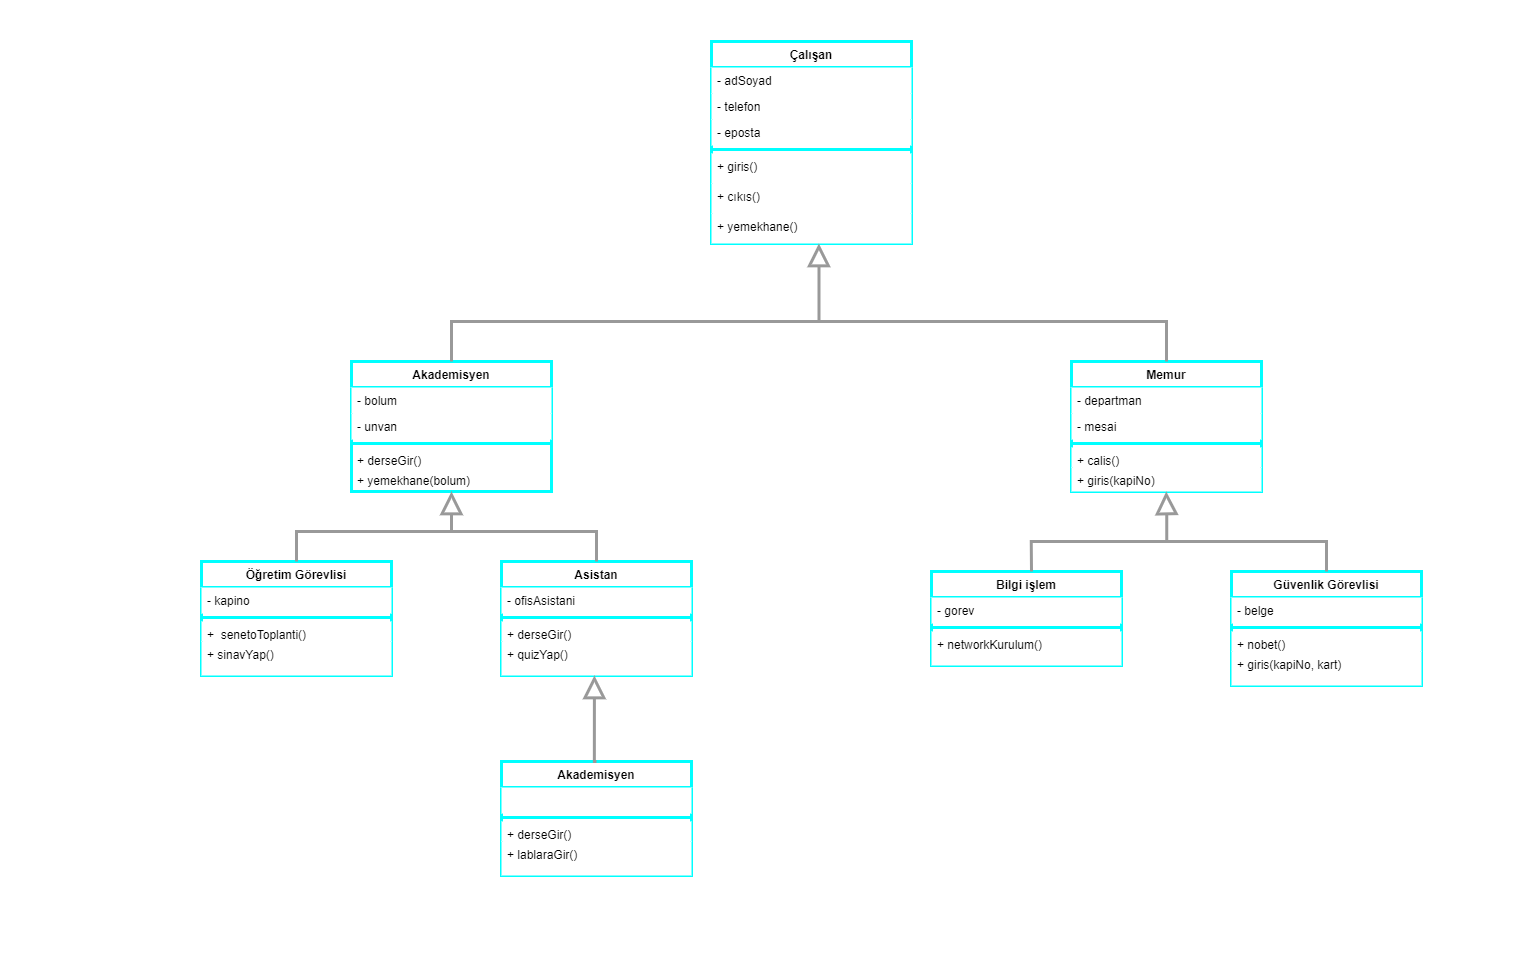

The diagram above was exported from draw.io. Its source (the exported page's mxGraphModel, read from the mxfile embedded in the PNG):
<mxGraphModel dx="3151" dy="2094" grid="1" gridSize="10" guides="1" tooltips="1" connect="1" arrows="1" fold="1" page="1" pageScale="1" pageWidth="1600" pageHeight="1200" background="#ffffff" math="0" shadow="0">
  <root>
    <mxCell id="0" />
    <mxCell id="1" parent="0" />
    <mxCell id="-CxnGgd0vYcUur6MD4t9-125" value="" style="html=1;strokeColor=none;strokeWidth=3;fillColor=default;" vertex="1" parent="1">
      <mxGeometry x="-350" width="1520" height="950" as="geometry" />
    </mxCell>
    <mxCell id="-CxnGgd0vYcUur6MD4t9-49" value="Çalışan" style="swimlane;fontStyle=1;align=center;verticalAlign=top;childLayout=stackLayout;horizontal=1;startSize=26;horizontalStack=0;resizeParent=1;resizeParentMax=0;resizeLast=0;collapsible=1;marginBottom=0;strokeColor=#00FFFF;strokeWidth=3;" vertex="1" parent="1">
      <mxGeometry x="360" y="40" width="200" height="202" as="geometry" />
    </mxCell>
    <mxCell id="-CxnGgd0vYcUur6MD4t9-50" value="- adSoyad" style="text;strokeColor=none;fillColor=default;align=left;verticalAlign=top;spacingLeft=4;spacingRight=4;overflow=hidden;rotatable=0;points=[[0,0.5],[1,0.5]];portConstraint=eastwest;" vertex="1" parent="-CxnGgd0vYcUur6MD4t9-49">
      <mxGeometry y="26" width="200" height="26" as="geometry" />
    </mxCell>
    <mxCell id="-CxnGgd0vYcUur6MD4t9-53" value="- telefon" style="text;strokeColor=none;fillColor=default;align=left;verticalAlign=top;spacingLeft=4;spacingRight=4;overflow=hidden;rotatable=0;points=[[0,0.5],[1,0.5]];portConstraint=eastwest;" vertex="1" parent="-CxnGgd0vYcUur6MD4t9-49">
      <mxGeometry y="52" width="200" height="26" as="geometry" />
    </mxCell>
    <mxCell id="-CxnGgd0vYcUur6MD4t9-54" value="- eposta" style="text;strokeColor=none;fillColor=default;align=left;verticalAlign=top;spacingLeft=4;spacingRight=4;overflow=hidden;rotatable=0;points=[[0,0.5],[1,0.5]];portConstraint=eastwest;" vertex="1" parent="-CxnGgd0vYcUur6MD4t9-49">
      <mxGeometry y="78" width="200" height="26" as="geometry" />
    </mxCell>
    <mxCell id="-CxnGgd0vYcUur6MD4t9-51" value="" style="line;strokeWidth=3;fillColor=none;align=left;verticalAlign=middle;spacingTop=-1;spacingLeft=3;spacingRight=3;rotatable=0;labelPosition=right;points=[];portConstraint=eastwest;strokeColor=#00FFFF;" vertex="1" parent="-CxnGgd0vYcUur6MD4t9-49">
      <mxGeometry y="104" width="200" height="8" as="geometry" />
    </mxCell>
    <mxCell id="-CxnGgd0vYcUur6MD4t9-52" value="+ giris()" style="text;strokeColor=none;fillColor=default;align=left;verticalAlign=top;spacingLeft=4;spacingRight=4;overflow=hidden;rotatable=0;points=[[0,0.5],[1,0.5]];portConstraint=eastwest;" vertex="1" parent="-CxnGgd0vYcUur6MD4t9-49">
      <mxGeometry y="112" width="200" height="30" as="geometry" />
    </mxCell>
    <mxCell id="-CxnGgd0vYcUur6MD4t9-55" value="+ cıkıs()" style="text;strokeColor=none;fillColor=default;align=left;verticalAlign=top;spacingLeft=4;spacingRight=4;overflow=hidden;rotatable=0;points=[[0,0.5],[1,0.5]];portConstraint=eastwest;" vertex="1" parent="-CxnGgd0vYcUur6MD4t9-49">
      <mxGeometry y="142" width="200" height="30" as="geometry" />
    </mxCell>
    <mxCell id="-CxnGgd0vYcUur6MD4t9-56" value="+ yemekhane()" style="text;strokeColor=none;fillColor=#FFFFFF;align=left;verticalAlign=top;spacingLeft=4;spacingRight=4;overflow=hidden;rotatable=0;points=[[0,0.5],[1,0.5]];portConstraint=eastwest;" vertex="1" parent="-CxnGgd0vYcUur6MD4t9-49">
      <mxGeometry y="172" width="200" height="30" as="geometry" />
    </mxCell>
    <mxCell id="-CxnGgd0vYcUur6MD4t9-57" value="Akademisyen" style="swimlane;fontStyle=1;align=center;verticalAlign=top;childLayout=stackLayout;horizontal=1;startSize=26;horizontalStack=0;resizeParent=1;resizeParentMax=0;resizeLast=0;collapsible=1;marginBottom=0;strokeColor=#00FFFF;strokeWidth=3;fillColor=#FFFFFF;" vertex="1" parent="1">
      <mxGeometry y="360" width="200" height="130" as="geometry" />
    </mxCell>
    <mxCell id="-CxnGgd0vYcUur6MD4t9-58" value="- bolum" style="text;strokeColor=none;fillColor=default;align=left;verticalAlign=top;spacingLeft=4;spacingRight=4;overflow=hidden;rotatable=0;points=[[0,0.5],[1,0.5]];portConstraint=eastwest;" vertex="1" parent="-CxnGgd0vYcUur6MD4t9-57">
      <mxGeometry y="26" width="200" height="26" as="geometry" />
    </mxCell>
    <mxCell id="-CxnGgd0vYcUur6MD4t9-65" value="- unvan" style="text;strokeColor=none;fillColor=default;align=left;verticalAlign=top;spacingLeft=4;spacingRight=4;overflow=hidden;rotatable=0;points=[[0,0.5],[1,0.5]];portConstraint=eastwest;" vertex="1" parent="-CxnGgd0vYcUur6MD4t9-57">
      <mxGeometry y="52" width="200" height="26" as="geometry" />
    </mxCell>
    <mxCell id="-CxnGgd0vYcUur6MD4t9-59" value="" style="line;strokeWidth=3;fillColor=none;align=left;verticalAlign=middle;spacingTop=-1;spacingLeft=3;spacingRight=3;rotatable=0;labelPosition=right;points=[];portConstraint=eastwest;strokeColor=#00FFFF;" vertex="1" parent="-CxnGgd0vYcUur6MD4t9-57">
      <mxGeometry y="78" width="200" height="8" as="geometry" />
    </mxCell>
    <mxCell id="-CxnGgd0vYcUur6MD4t9-66" value="+ derseGir()" style="text;strokeColor=none;fillColor=none;align=left;verticalAlign=top;spacingLeft=4;spacingRight=4;overflow=hidden;rotatable=0;points=[[0,0.5],[1,0.5]];portConstraint=eastwest;" vertex="1" parent="-CxnGgd0vYcUur6MD4t9-57">
      <mxGeometry y="86" width="200" height="20" as="geometry" />
    </mxCell>
    <mxCell id="-CxnGgd0vYcUur6MD4t9-60" value="+ yemekhane(bolum)" style="text;strokeColor=none;fillColor=none;align=left;verticalAlign=top;spacingLeft=4;spacingRight=4;overflow=hidden;rotatable=0;points=[[0,0.5],[1,0.5]];portConstraint=eastwest;" vertex="1" parent="-CxnGgd0vYcUur6MD4t9-57">
      <mxGeometry y="106" width="200" height="24" as="geometry" />
    </mxCell>
    <mxCell id="-CxnGgd0vYcUur6MD4t9-67" value="Memur" style="swimlane;fontStyle=1;align=center;verticalAlign=top;childLayout=stackLayout;horizontal=1;startSize=26;horizontalStack=0;resizeParent=1;resizeParentMax=0;resizeLast=0;collapsible=1;marginBottom=0;strokeColor=#00FFFF;strokeWidth=3;fillColor=#FFFFFF;" vertex="1" parent="1">
      <mxGeometry x="720" y="360" width="190" height="130" as="geometry" />
    </mxCell>
    <mxCell id="-CxnGgd0vYcUur6MD4t9-68" value="- departman" style="text;strokeColor=none;fillColor=default;align=left;verticalAlign=top;spacingLeft=4;spacingRight=4;overflow=hidden;rotatable=0;points=[[0,0.5],[1,0.5]];portConstraint=eastwest;" vertex="1" parent="-CxnGgd0vYcUur6MD4t9-67">
      <mxGeometry y="26" width="190" height="26" as="geometry" />
    </mxCell>
    <mxCell id="-CxnGgd0vYcUur6MD4t9-69" value="- mesai" style="text;strokeColor=none;fillColor=default;align=left;verticalAlign=top;spacingLeft=4;spacingRight=4;overflow=hidden;rotatable=0;points=[[0,0.5],[1,0.5]];portConstraint=eastwest;" vertex="1" parent="-CxnGgd0vYcUur6MD4t9-67">
      <mxGeometry y="52" width="190" height="26" as="geometry" />
    </mxCell>
    <mxCell id="-CxnGgd0vYcUur6MD4t9-70" value="" style="line;strokeWidth=3;fillColor=none;align=left;verticalAlign=middle;spacingTop=-1;spacingLeft=3;spacingRight=3;rotatable=0;labelPosition=right;points=[];portConstraint=eastwest;strokeColor=#00FFFF;" vertex="1" parent="-CxnGgd0vYcUur6MD4t9-67">
      <mxGeometry y="78" width="190" height="8" as="geometry" />
    </mxCell>
    <mxCell id="-CxnGgd0vYcUur6MD4t9-71" value="+ calis()" style="text;strokeColor=none;fillColor=default;align=left;verticalAlign=top;spacingLeft=4;spacingRight=4;overflow=hidden;rotatable=0;points=[[0,0.5],[1,0.5]];portConstraint=eastwest;" vertex="1" parent="-CxnGgd0vYcUur6MD4t9-67">
      <mxGeometry y="86" width="190" height="20" as="geometry" />
    </mxCell>
    <mxCell id="-CxnGgd0vYcUur6MD4t9-72" value="+ giris(kapiNo)" style="text;strokeColor=none;fillColor=default;align=left;verticalAlign=top;spacingLeft=4;spacingRight=4;overflow=hidden;rotatable=0;points=[[0,0.5],[1,0.5]];portConstraint=eastwest;" vertex="1" parent="-CxnGgd0vYcUur6MD4t9-67">
      <mxGeometry y="106" width="190" height="24" as="geometry" />
    </mxCell>
    <mxCell id="-CxnGgd0vYcUur6MD4t9-73" value="" style="endArrow=block;endSize=16;endFill=0;html=1;rounded=0;edgeStyle=orthogonalEdgeStyle;strokeColor=#999999;strokeWidth=3;exitX=0.5;exitY=0;exitDx=0;exitDy=0;entryX=0.537;entryY=1;entryDx=0;entryDy=0;entryPerimeter=0;" edge="1" parent="1" source="-CxnGgd0vYcUur6MD4t9-67" target="-CxnGgd0vYcUur6MD4t9-56">
      <mxGeometry width="160" relative="1" as="geometry">
        <mxPoint x="720" y="320" as="sourcePoint" />
        <mxPoint x="470" y="240" as="targetPoint" />
        <Array as="points">
          <mxPoint x="815" y="320" />
          <mxPoint x="467" y="320" />
        </Array>
      </mxGeometry>
    </mxCell>
    <mxCell id="-CxnGgd0vYcUur6MD4t9-74" value="" style="endArrow=none;html=1;edgeStyle=orthogonalEdgeStyle;rounded=0;strokeColor=#999999;strokeWidth=3;exitX=0.5;exitY=0;exitDx=0;exitDy=0;" edge="1" parent="1" source="-CxnGgd0vYcUur6MD4t9-57">
      <mxGeometry relative="1" as="geometry">
        <mxPoint x="310" y="300" as="sourcePoint" />
        <mxPoint x="470" y="320" as="targetPoint" />
        <Array as="points">
          <mxPoint x="305" y="320" />
          <mxPoint x="470" y="320" />
        </Array>
      </mxGeometry>
    </mxCell>
    <mxCell id="-CxnGgd0vYcUur6MD4t9-78" value="Öğretim Görevlisi" style="swimlane;fontStyle=1;align=center;verticalAlign=top;childLayout=stackLayout;horizontal=1;startSize=26;horizontalStack=0;resizeParent=1;resizeParentMax=0;resizeLast=0;collapsible=1;marginBottom=0;strokeColor=#00FFFF;strokeWidth=3;fillColor=#FFFFFF;" vertex="1" parent="1">
      <mxGeometry x="-150" y="560" width="190" height="114" as="geometry" />
    </mxCell>
    <mxCell id="-CxnGgd0vYcUur6MD4t9-79" value="- kapino" style="text;strokeColor=none;fillColor=default;align=left;verticalAlign=top;spacingLeft=4;spacingRight=4;overflow=hidden;rotatable=0;points=[[0,0.5],[1,0.5]];portConstraint=eastwest;" vertex="1" parent="-CxnGgd0vYcUur6MD4t9-78">
      <mxGeometry y="26" width="190" height="26" as="geometry" />
    </mxCell>
    <mxCell id="-CxnGgd0vYcUur6MD4t9-81" value="" style="line;strokeWidth=3;fillColor=none;align=left;verticalAlign=middle;spacingTop=-1;spacingLeft=3;spacingRight=3;rotatable=0;labelPosition=right;points=[];portConstraint=eastwest;strokeColor=#00FFFF;" vertex="1" parent="-CxnGgd0vYcUur6MD4t9-78">
      <mxGeometry y="52" width="190" height="8" as="geometry" />
    </mxCell>
    <mxCell id="-CxnGgd0vYcUur6MD4t9-82" value="+  senetoToplanti()" style="text;strokeColor=none;fillColor=default;align=left;verticalAlign=top;spacingLeft=4;spacingRight=4;overflow=hidden;rotatable=0;points=[[0,0.5],[1,0.5]];portConstraint=eastwest;" vertex="1" parent="-CxnGgd0vYcUur6MD4t9-78">
      <mxGeometry y="60" width="190" height="20" as="geometry" />
    </mxCell>
    <mxCell id="-CxnGgd0vYcUur6MD4t9-83" value="+ sinavYap()" style="text;strokeColor=none;fillColor=default;align=left;verticalAlign=top;spacingLeft=4;spacingRight=4;overflow=hidden;rotatable=0;points=[[0,0.5],[1,0.5]];portConstraint=eastwest;" vertex="1" parent="-CxnGgd0vYcUur6MD4t9-78">
      <mxGeometry y="80" width="190" height="34" as="geometry" />
    </mxCell>
    <mxCell id="-CxnGgd0vYcUur6MD4t9-90" value="Asistan" style="swimlane;fontStyle=1;align=center;verticalAlign=top;childLayout=stackLayout;horizontal=1;startSize=26;horizontalStack=0;resizeParent=1;resizeParentMax=0;resizeLast=0;collapsible=1;marginBottom=0;strokeColor=#00FFFF;strokeWidth=3;fillColor=#FFFFFF;" vertex="1" parent="1">
      <mxGeometry x="150" y="560" width="190" height="114" as="geometry" />
    </mxCell>
    <mxCell id="-CxnGgd0vYcUur6MD4t9-91" value="- ofisAsistani" style="text;strokeColor=none;fillColor=default;align=left;verticalAlign=top;spacingLeft=4;spacingRight=4;overflow=hidden;rotatable=0;points=[[0,0.5],[1,0.5]];portConstraint=eastwest;" vertex="1" parent="-CxnGgd0vYcUur6MD4t9-90">
      <mxGeometry y="26" width="190" height="26" as="geometry" />
    </mxCell>
    <mxCell id="-CxnGgd0vYcUur6MD4t9-93" value="" style="line;strokeWidth=3;fillColor=none;align=left;verticalAlign=middle;spacingTop=-1;spacingLeft=3;spacingRight=3;rotatable=0;labelPosition=right;points=[];portConstraint=eastwest;strokeColor=#00FFFF;" vertex="1" parent="-CxnGgd0vYcUur6MD4t9-90">
      <mxGeometry y="52" width="190" height="8" as="geometry" />
    </mxCell>
    <mxCell id="-CxnGgd0vYcUur6MD4t9-94" value="+ derseGir()" style="text;strokeColor=none;fillColor=default;align=left;verticalAlign=top;spacingLeft=4;spacingRight=4;overflow=hidden;rotatable=0;points=[[0,0.5],[1,0.5]];portConstraint=eastwest;" vertex="1" parent="-CxnGgd0vYcUur6MD4t9-90">
      <mxGeometry y="60" width="190" height="20" as="geometry" />
    </mxCell>
    <mxCell id="-CxnGgd0vYcUur6MD4t9-95" value="+ quizYap()" style="text;strokeColor=none;fillColor=default;align=left;verticalAlign=top;spacingLeft=4;spacingRight=4;overflow=hidden;rotatable=0;points=[[0,0.5],[1,0.5]];portConstraint=eastwest;" vertex="1" parent="-CxnGgd0vYcUur6MD4t9-90">
      <mxGeometry y="80" width="190" height="34" as="geometry" />
    </mxCell>
    <mxCell id="-CxnGgd0vYcUur6MD4t9-96" value="" style="endArrow=block;endSize=16;endFill=0;html=1;rounded=0;strokeColor=#999999;strokeWidth=3;edgeStyle=orthogonalEdgeStyle;exitX=0.5;exitY=0;exitDx=0;exitDy=0;" edge="1" parent="1" source="-CxnGgd0vYcUur6MD4t9-78">
      <mxGeometry width="160" relative="1" as="geometry">
        <mxPoint x="90" y="540" as="sourcePoint" />
        <mxPoint x="100" y="490" as="targetPoint" />
        <Array as="points">
          <mxPoint x="-55" y="530" />
          <mxPoint x="100" y="530" />
        </Array>
      </mxGeometry>
    </mxCell>
    <mxCell id="-CxnGgd0vYcUur6MD4t9-97" value="" style="endArrow=none;html=1;edgeStyle=orthogonalEdgeStyle;rounded=0;strokeColor=#999999;strokeWidth=3;entryX=0.5;entryY=0;entryDx=0;entryDy=0;" edge="1" parent="1" target="-CxnGgd0vYcUur6MD4t9-90">
      <mxGeometry relative="1" as="geometry">
        <mxPoint x="90" y="530" as="sourcePoint" />
        <mxPoint x="250" y="530" as="targetPoint" />
      </mxGeometry>
    </mxCell>
    <mxCell id="-CxnGgd0vYcUur6MD4t9-100" value="Akademisyen" style="swimlane;fontStyle=1;align=center;verticalAlign=top;childLayout=stackLayout;horizontal=1;startSize=26;horizontalStack=0;resizeParent=1;resizeParentMax=0;resizeLast=0;collapsible=1;marginBottom=0;strokeColor=#00FFFF;strokeWidth=3;fillColor=#FFFFFF;" vertex="1" parent="1">
      <mxGeometry x="150" y="760" width="190" height="114" as="geometry" />
    </mxCell>
    <mxCell id="-CxnGgd0vYcUur6MD4t9-102" value="" style="text;strokeColor=none;fillColor=default;align=left;verticalAlign=top;spacingLeft=4;spacingRight=4;overflow=hidden;rotatable=0;points=[[0,0.5],[1,0.5]];portConstraint=eastwest;" vertex="1" parent="-CxnGgd0vYcUur6MD4t9-100">
      <mxGeometry y="26" width="190" height="26" as="geometry" />
    </mxCell>
    <mxCell id="-CxnGgd0vYcUur6MD4t9-103" value="" style="line;strokeWidth=3;fillColor=none;align=left;verticalAlign=middle;spacingTop=-1;spacingLeft=3;spacingRight=3;rotatable=0;labelPosition=right;points=[];portConstraint=eastwest;strokeColor=#00FFFF;" vertex="1" parent="-CxnGgd0vYcUur6MD4t9-100">
      <mxGeometry y="52" width="190" height="8" as="geometry" />
    </mxCell>
    <mxCell id="-CxnGgd0vYcUur6MD4t9-104" value="+ derseGir()" style="text;strokeColor=none;fillColor=default;align=left;verticalAlign=top;spacingLeft=4;spacingRight=4;overflow=hidden;rotatable=0;points=[[0,0.5],[1,0.5]];portConstraint=eastwest;" vertex="1" parent="-CxnGgd0vYcUur6MD4t9-100">
      <mxGeometry y="60" width="190" height="20" as="geometry" />
    </mxCell>
    <mxCell id="-CxnGgd0vYcUur6MD4t9-105" value="+ lablaraGir()" style="text;strokeColor=none;fillColor=default;align=left;verticalAlign=top;spacingLeft=4;spacingRight=4;overflow=hidden;rotatable=0;points=[[0,0.5],[1,0.5]];portConstraint=eastwest;" vertex="1" parent="-CxnGgd0vYcUur6MD4t9-100">
      <mxGeometry y="80" width="190" height="34" as="geometry" />
    </mxCell>
    <mxCell id="-CxnGgd0vYcUur6MD4t9-106" value="" style="endArrow=block;endSize=16;endFill=0;html=1;rounded=0;strokeColor=#999999;strokeWidth=3;edgeStyle=orthogonalEdgeStyle;entryX=0.489;entryY=1;entryDx=0;entryDy=0;entryPerimeter=0;exitX=0.5;exitY=0;exitDx=0;exitDy=0;" edge="1" parent="1" source="-CxnGgd0vYcUur6MD4t9-100" target="-CxnGgd0vYcUur6MD4t9-95">
      <mxGeometry width="160" relative="1" as="geometry">
        <mxPoint x="140" y="710" as="sourcePoint" />
        <mxPoint x="250" y="710" as="targetPoint" />
        <Array as="points">
          <mxPoint x="243" y="760" />
        </Array>
      </mxGeometry>
    </mxCell>
    <mxCell id="-CxnGgd0vYcUur6MD4t9-107" value="Bilgi işlem" style="swimlane;fontStyle=1;align=center;verticalAlign=top;childLayout=stackLayout;horizontal=1;startSize=26;horizontalStack=0;resizeParent=1;resizeParentMax=0;resizeLast=0;collapsible=1;marginBottom=0;strokeColor=#00FFFF;strokeWidth=3;fillColor=#FFFFFF;" vertex="1" parent="1">
      <mxGeometry x="580" y="570" width="190" height="94" as="geometry" />
    </mxCell>
    <mxCell id="-CxnGgd0vYcUur6MD4t9-108" value="- gorev" style="text;strokeColor=none;fillColor=default;align=left;verticalAlign=top;spacingLeft=4;spacingRight=4;overflow=hidden;rotatable=0;points=[[0,0.5],[1,0.5]];portConstraint=eastwest;" vertex="1" parent="-CxnGgd0vYcUur6MD4t9-107">
      <mxGeometry y="26" width="190" height="26" as="geometry" />
    </mxCell>
    <mxCell id="-CxnGgd0vYcUur6MD4t9-109" value="" style="line;strokeWidth=3;fillColor=none;align=left;verticalAlign=middle;spacingTop=-1;spacingLeft=3;spacingRight=3;rotatable=0;labelPosition=right;points=[];portConstraint=eastwest;strokeColor=#00FFFF;" vertex="1" parent="-CxnGgd0vYcUur6MD4t9-107">
      <mxGeometry y="52" width="190" height="8" as="geometry" />
    </mxCell>
    <mxCell id="-CxnGgd0vYcUur6MD4t9-111" value="+ networkKurulum()" style="text;strokeColor=none;fillColor=default;align=left;verticalAlign=top;spacingLeft=4;spacingRight=4;overflow=hidden;rotatable=0;points=[[0,0.5],[1,0.5]];portConstraint=eastwest;" vertex="1" parent="-CxnGgd0vYcUur6MD4t9-107">
      <mxGeometry y="60" width="190" height="34" as="geometry" />
    </mxCell>
    <mxCell id="-CxnGgd0vYcUur6MD4t9-112" value="Güvenlik Görevlisi" style="swimlane;fontStyle=1;align=center;verticalAlign=top;childLayout=stackLayout;horizontal=1;startSize=26;horizontalStack=0;resizeParent=1;resizeParentMax=0;resizeLast=0;collapsible=1;marginBottom=0;strokeColor=#00FFFF;strokeWidth=3;fillColor=#FFFFFF;" vertex="1" parent="1">
      <mxGeometry x="880" y="570" width="190" height="114" as="geometry" />
    </mxCell>
    <mxCell id="-CxnGgd0vYcUur6MD4t9-113" value="- belge" style="text;strokeColor=none;fillColor=default;align=left;verticalAlign=top;spacingLeft=4;spacingRight=4;overflow=hidden;rotatable=0;points=[[0,0.5],[1,0.5]];portConstraint=eastwest;" vertex="1" parent="-CxnGgd0vYcUur6MD4t9-112">
      <mxGeometry y="26" width="190" height="26" as="geometry" />
    </mxCell>
    <mxCell id="-CxnGgd0vYcUur6MD4t9-114" value="" style="line;strokeWidth=3;fillColor=none;align=left;verticalAlign=middle;spacingTop=-1;spacingLeft=3;spacingRight=3;rotatable=0;labelPosition=right;points=[];portConstraint=eastwest;strokeColor=#00FFFF;" vertex="1" parent="-CxnGgd0vYcUur6MD4t9-112">
      <mxGeometry y="52" width="190" height="8" as="geometry" />
    </mxCell>
    <mxCell id="-CxnGgd0vYcUur6MD4t9-115" value="+ nobet()" style="text;strokeColor=none;fillColor=default;align=left;verticalAlign=top;spacingLeft=4;spacingRight=4;overflow=hidden;rotatable=0;points=[[0,0.5],[1,0.5]];portConstraint=eastwest;" vertex="1" parent="-CxnGgd0vYcUur6MD4t9-112">
      <mxGeometry y="60" width="190" height="20" as="geometry" />
    </mxCell>
    <mxCell id="-CxnGgd0vYcUur6MD4t9-116" value="+ giris(kapiNo, kart)" style="text;strokeColor=none;fillColor=default;align=left;verticalAlign=top;spacingLeft=4;spacingRight=4;overflow=hidden;rotatable=0;points=[[0,0.5],[1,0.5]];portConstraint=eastwest;" vertex="1" parent="-CxnGgd0vYcUur6MD4t9-112">
      <mxGeometry y="80" width="190" height="34" as="geometry" />
    </mxCell>
    <mxCell id="-CxnGgd0vYcUur6MD4t9-117" value="" style="endArrow=none;html=1;edgeStyle=orthogonalEdgeStyle;rounded=0;strokeColor=#999999;strokeWidth=3;entryX=0.5;entryY=0;entryDx=0;entryDy=0;exitX=0.526;exitY=0;exitDx=0;exitDy=0;exitPerimeter=0;" edge="1" parent="1" target="-CxnGgd0vYcUur6MD4t9-112" source="-CxnGgd0vYcUur6MD4t9-107">
      <mxGeometry relative="1" as="geometry">
        <mxPoint x="680" y="560" as="sourcePoint" />
        <mxPoint x="980" y="540" as="targetPoint" />
        <Array as="points">
          <mxPoint x="680" y="540" />
          <mxPoint x="975" y="540" />
        </Array>
      </mxGeometry>
    </mxCell>
    <mxCell id="-CxnGgd0vYcUur6MD4t9-124" value="" style="endArrow=block;endSize=16;endFill=0;html=1;rounded=0;strokeColor=#999999;strokeWidth=3;edgeStyle=orthogonalEdgeStyle;" edge="1" parent="1">
      <mxGeometry width="160" relative="1" as="geometry">
        <mxPoint x="815.25" y="540" as="sourcePoint" />
        <mxPoint x="814.75" y="490" as="targetPoint" />
        <Array as="points">
          <mxPoint x="815.25" y="515" />
          <mxPoint x="815.25" y="515" />
        </Array>
      </mxGeometry>
    </mxCell>
  </root>
</mxGraphModel>